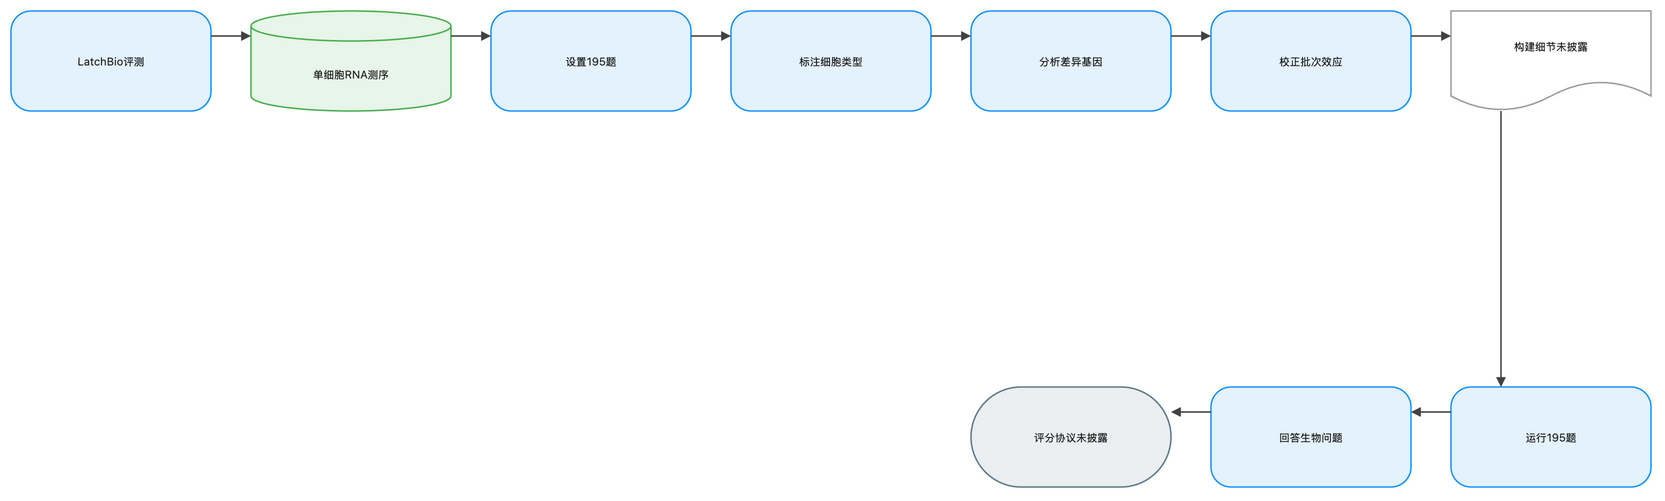

The diagram above was exported from draw.io. Its source (the exported page's mxGraphModel, read from the mxfile embedded in the PNG):
<mxGraphModel dx="1120" dy="720" grid="1" gridSize="8" guides="1" tooltips="1" connect="1" arrows="1" fold="1" page="1" pageScale="1" pageWidth="1648" pageHeight="552" math="1" background="#FFFFFF">
  <root>
    <mxCell id="0" />
    <mxCell id="1" parent="0" />
    <mxCell id="2" value="LatchBio评测" style="rounded=1;arcSize=20;html=1;whiteSpace=wrap;fillColor=#E3F2FD;strokeColor=#2196F3;strokeWidth=1.5;fontColor=#212121;fontSize=11;fontFamily=Inter, Roboto, system-ui, -apple-system, sans-serif;verticalAlign=middle;align=center" vertex="1" parent="1">
      <mxGeometry x="-72" y="-8" width="200" height="100" as="geometry" />
    </mxCell>
    <mxCell id="3" value="单细胞RNA测序" style="shape=cylinder3;boundedLbl=1;backgroundOutline=1;size=15;html=1;whiteSpace=wrap;fillColor=#E8F5E9;strokeColor=#4CAF50;strokeWidth=1.5;fontColor=#212121;fontSize=11;fontFamily=Inter, Roboto, system-ui, -apple-system, sans-serif;verticalAlign=middle;align=center" vertex="1" parent="1">
      <mxGeometry x="168" y="-8" width="200" height="100" as="geometry" />
    </mxCell>
    <mxCell id="4" value="设置195题" style="rounded=1;arcSize=20;html=1;whiteSpace=wrap;fillColor=#E3F2FD;strokeColor=#2196F3;strokeWidth=1.5;fontColor=#212121;fontSize=11;fontFamily=Inter, Roboto, system-ui, -apple-system, sans-serif;verticalAlign=middle;align=center" vertex="1" parent="1">
      <mxGeometry x="408" y="-8" width="200" height="100" as="geometry" />
    </mxCell>
    <mxCell id="5" value="标注细胞类型" style="rounded=1;arcSize=20;html=1;whiteSpace=wrap;fillColor=#E3F2FD;strokeColor=#2196F3;strokeWidth=1.5;fontColor=#212121;fontSize=11;fontFamily=Inter, Roboto, system-ui, -apple-system, sans-serif;verticalAlign=middle;align=center" vertex="1" parent="1">
      <mxGeometry x="648" y="-8" width="200" height="100" as="geometry" />
    </mxCell>
    <mxCell id="6" value="分析差异基因" style="rounded=1;arcSize=20;html=1;whiteSpace=wrap;fillColor=#E3F2FD;strokeColor=#2196F3;strokeWidth=1.5;fontColor=#212121;fontSize=11;fontFamily=Inter, Roboto, system-ui, -apple-system, sans-serif;verticalAlign=middle;align=center" vertex="1" parent="1">
      <mxGeometry x="888" y="-8" width="200" height="100" as="geometry" />
    </mxCell>
    <mxCell id="7" value="校正批次效应" style="rounded=1;arcSize=20;html=1;whiteSpace=wrap;fillColor=#E3F2FD;strokeColor=#2196F3;strokeWidth=1.5;fontColor=#212121;fontSize=11;fontFamily=Inter, Roboto, system-ui, -apple-system, sans-serif;verticalAlign=middle;align=center" vertex="1" parent="1">
      <mxGeometry x="1128" y="-8" width="200" height="100" as="geometry" />
    </mxCell>
    <mxCell id="8" value="构建细节未披露" style="shape=document;boundedLbl=1;html=1;whiteSpace=wrap;fillColor=#FFFFFF;strokeColor=#9E9E9E;strokeWidth=1.5;fontColor=#212121;fontSize=11;fontFamily=Inter, Roboto, system-ui, -apple-system, sans-serif;verticalAlign=middle;align=center" vertex="1" parent="1">
      <mxGeometry x="1368" y="-8" width="200" height="100" as="geometry" />
    </mxCell>
    <mxCell id="9" value="运行195题" style="rounded=1;arcSize=20;html=1;whiteSpace=wrap;fillColor=#E3F2FD;strokeColor=#2196F3;strokeWidth=1.5;fontColor=#212121;fontSize=11;fontFamily=Inter, Roboto, system-ui, -apple-system, sans-serif;verticalAlign=middle;align=center" vertex="1" parent="1">
      <mxGeometry x="1368" y="368" width="200" height="100" as="geometry" />
    </mxCell>
    <mxCell id="10" value="回答生物问题" style="rounded=1;arcSize=20;html=1;whiteSpace=wrap;fillColor=#E3F2FD;strokeColor=#2196F3;strokeWidth=1.5;fontColor=#212121;fontSize=11;fontFamily=Inter, Roboto, system-ui, -apple-system, sans-serif;verticalAlign=middle;align=center" vertex="1" parent="1">
      <mxGeometry x="1128" y="368" width="200" height="100" as="geometry" />
    </mxCell>
    <mxCell id="11" value="评分协议未披露" style="rounded=1;arcSize=50;html=1;whiteSpace=wrap;fillColor=#ECEFF1;strokeColor=#607D8B;strokeWidth=1.5;fontColor=#212121;fontSize=11;fontFamily=Inter, Roboto, system-ui, -apple-system, sans-serif;verticalAlign=middle;align=center" vertex="1" parent="1">
      <mxGeometry x="888" y="368" width="200" height="100" as="geometry" />
    </mxCell>
    <mxCell id="12" value="" style="edgeStyle=orthogonalEdgeStyle;rounded=0;orthogonalLoop=1;jettySize=auto;html=1;strokeColor=#424242;strokeWidth=1.5;endArrow=block;endFill=1;exitX=1;exitY=0.25;exitDx=0;exitDy=0;entryX=0;entryY=0.25;entryDx=0;entryDy=0;jumpStyle=arc;jumpSize=8" edge="1" parent="1" source="2" target="3">
      <mxGeometry relative="1" as="geometry" />
    </mxCell>
    <mxCell id="13" value="" style="edgeStyle=orthogonalEdgeStyle;rounded=0;orthogonalLoop=1;jettySize=auto;html=1;strokeColor=#424242;strokeWidth=1.5;endArrow=block;endFill=1;exitX=1;exitY=0.25;exitDx=0;exitDy=0;entryX=0;entryY=0.25;entryDx=0;entryDy=0;jumpStyle=arc;jumpSize=8" edge="1" parent="1" source="3" target="4">
      <mxGeometry relative="1" as="geometry" />
    </mxCell>
    <mxCell id="14" value="" style="edgeStyle=orthogonalEdgeStyle;rounded=0;orthogonalLoop=1;jettySize=auto;html=1;strokeColor=#424242;strokeWidth=1.5;endArrow=block;endFill=1;exitX=1;exitY=0.25;exitDx=0;exitDy=0;entryX=0;entryY=0.25;entryDx=0;entryDy=0;jumpStyle=arc;jumpSize=8" edge="1" parent="1" source="4" target="5">
      <mxGeometry relative="1" as="geometry" />
    </mxCell>
    <mxCell id="15" value="" style="edgeStyle=orthogonalEdgeStyle;rounded=0;orthogonalLoop=1;jettySize=auto;html=1;strokeColor=#424242;strokeWidth=1.5;endArrow=block;endFill=1;exitX=1;exitY=0.25;exitDx=0;exitDy=0;entryX=0;entryY=0.25;entryDx=0;entryDy=0;jumpStyle=arc;jumpSize=8" edge="1" parent="1" source="5" target="6">
      <mxGeometry relative="1" as="geometry" />
    </mxCell>
    <mxCell id="16" value="" style="edgeStyle=orthogonalEdgeStyle;rounded=0;orthogonalLoop=1;jettySize=auto;html=1;strokeColor=#424242;strokeWidth=1.5;endArrow=block;endFill=1;exitX=1;exitY=0.25;exitDx=0;exitDy=0;entryX=0;entryY=0.25;entryDx=0;entryDy=0;jumpStyle=arc;jumpSize=8" edge="1" parent="1" source="6" target="7">
      <mxGeometry relative="1" as="geometry" />
    </mxCell>
    <mxCell id="17" value="" style="edgeStyle=orthogonalEdgeStyle;rounded=0;orthogonalLoop=1;jettySize=auto;html=1;strokeColor=#424242;strokeWidth=1.5;endArrow=block;endFill=1;exitX=1;exitY=0.25;exitDx=0;exitDy=0;entryX=0;entryY=0.25;entryDx=0;entryDy=0;jumpStyle=arc;jumpSize=8" edge="1" parent="1" source="7" target="8">
      <mxGeometry relative="1" as="geometry" />
    </mxCell>
    <mxCell id="18" value="" style="edgeStyle=orthogonalEdgeStyle;rounded=0;orthogonalLoop=1;jettySize=auto;html=1;strokeColor=#424242;strokeWidth=1.5;endArrow=block;endFill=1;exitX=0.25;exitY=1;exitDx=0;exitDy=0;entryX=0.25;entryY=0;entryDx=0;entryDy=0;jumpStyle=arc;jumpSize=8" edge="1" parent="1" source="8" target="9">
      <mxGeometry relative="1" as="geometry" />
    </mxCell>
    <mxCell id="19" value="" style="edgeStyle=orthogonalEdgeStyle;rounded=0;orthogonalLoop=1;jettySize=auto;html=1;strokeColor=#424242;strokeWidth=1.5;endArrow=block;endFill=1;exitX=0;exitY=0.25;exitDx=0;exitDy=0;entryX=1;entryY=0.25;entryDx=0;entryDy=0;jumpStyle=arc;jumpSize=8" edge="1" parent="1" source="9" target="10">
      <mxGeometry relative="1" as="geometry" />
    </mxCell>
    <mxCell id="20" value="" style="edgeStyle=orthogonalEdgeStyle;rounded=0;orthogonalLoop=1;jettySize=auto;html=1;strokeColor=#424242;strokeWidth=1.5;endArrow=block;endFill=1;exitX=0;exitY=0.25;exitDx=0;exitDy=0;entryX=1;entryY=0.25;entryDx=0;entryDy=0;jumpStyle=arc;jumpSize=8" edge="1" parent="1" source="10" target="11">
      <mxGeometry relative="1" as="geometry" />
    </mxCell>
  </root>
</mxGraphModel>